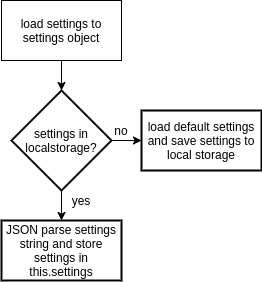

The diagram above was exported from draw.io. Its source (the exported page's mxGraphModel, read from the mxfile embedded in the PNG):
<mxGraphModel dx="1422" dy="770" grid="1" gridSize="10" guides="1" tooltips="1" connect="1" arrows="1" fold="1" page="1" pageScale="1" pageWidth="2000" pageHeight="2000" math="0" shadow="0">
  <root>
    <mxCell id="0" />
    <mxCell id="1" parent="0" />
    <mxCell id="U5gOPsGG3nb7DWXtwMOS-1" value="load settings to settings object" style="rounded=0;whiteSpace=wrap;html=1;" parent="1" vertex="1">
      <mxGeometry x="10" y="10" width="120" height="60" as="geometry" />
    </mxCell>
    <mxCell id="U5gOPsGG3nb7DWXtwMOS-2" value="" style="edgeStyle=orthogonalEdgeStyle;rounded=0;orthogonalLoop=1;jettySize=auto;html=1;" parent="1" source="U5gOPsGG3nb7DWXtwMOS-4" target="U5gOPsGG3nb7DWXtwMOS-6" edge="1">
      <mxGeometry relative="1" as="geometry" />
    </mxCell>
    <mxCell id="U5gOPsGG3nb7DWXtwMOS-3" value="" style="edgeStyle=orthogonalEdgeStyle;rounded=0;orthogonalLoop=1;jettySize=auto;html=1;" parent="1" source="U5gOPsGG3nb7DWXtwMOS-4" target="U5gOPsGG3nb7DWXtwMOS-7" edge="1">
      <mxGeometry relative="1" as="geometry" />
    </mxCell>
    <mxCell id="U5gOPsGG3nb7DWXtwMOS-4" value="settings in localstorage?" style="strokeWidth=2;html=1;shape=mxgraph.flowchart.decision;whiteSpace=wrap;" parent="1" vertex="1">
      <mxGeometry x="20" y="100" width="100" height="100" as="geometry" />
    </mxCell>
    <mxCell id="U5gOPsGG3nb7DWXtwMOS-5" value="" style="endArrow=classic;html=1;exitX=0.5;exitY=1;exitDx=0;exitDy=0;entryX=0.5;entryY=0;entryDx=0;entryDy=0;entryPerimeter=0;" parent="1" source="U5gOPsGG3nb7DWXtwMOS-1" target="U5gOPsGG3nb7DWXtwMOS-4" edge="1">
      <mxGeometry width="50" height="50" relative="1" as="geometry">
        <mxPoint x="260" y="270" as="sourcePoint" />
        <mxPoint x="310" y="220" as="targetPoint" />
      </mxGeometry>
    </mxCell>
    <mxCell id="U5gOPsGG3nb7DWXtwMOS-6" value="load default settings and save settings to local storage" style="whiteSpace=wrap;html=1;strokeWidth=2;" parent="1" vertex="1">
      <mxGeometry x="150" y="120" width="120" height="60" as="geometry" />
    </mxCell>
    <mxCell id="U5gOPsGG3nb7DWXtwMOS-7" value="JSON parse settings string and store settings in this.settings" style="whiteSpace=wrap;html=1;strokeWidth=2;" parent="1" vertex="1">
      <mxGeometry x="10" y="230" width="120" height="60" as="geometry" />
    </mxCell>
    <mxCell id="U5gOPsGG3nb7DWXtwMOS-8" value="yes" style="text;html=1;strokeColor=none;fillColor=none;align=center;verticalAlign=middle;whiteSpace=wrap;rounded=0;" parent="1" vertex="1">
      <mxGeometry x="70" y="200" width="40" height="20" as="geometry" />
    </mxCell>
    <mxCell id="U5gOPsGG3nb7DWXtwMOS-9" value="no" style="text;html=1;strokeColor=none;fillColor=none;align=center;verticalAlign=middle;whiteSpace=wrap;rounded=0;" parent="1" vertex="1">
      <mxGeometry x="110" y="130" width="40" height="20" as="geometry" />
    </mxCell>
  </root>
</mxGraphModel>